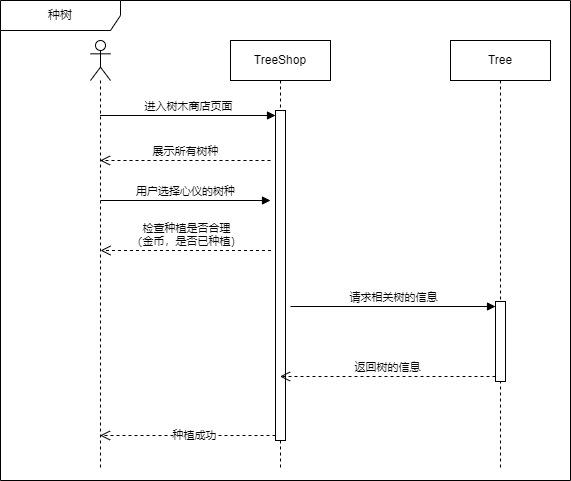

The diagram above was exported from draw.io. Its source (the exported page's mxGraphModel, read from the mxfile embedded in the PNG):
<mxGraphModel dx="1004" dy="744" grid="1" gridSize="10" guides="1" tooltips="1" connect="1" arrows="1" fold="1" page="1" pageScale="1" pageWidth="827" pageHeight="1169" math="0" shadow="0">
  <root>
    <mxCell id="0" />
    <mxCell id="1" parent="0" />
    <mxCell id="73IufCOqAPk_tfr09-YM-1" value="TreeShop" style="shape=umlLifeline;perimeter=lifelinePerimeter;whiteSpace=wrap;html=1;container=1;dropTarget=0;collapsible=0;recursiveResize=0;outlineConnect=0;portConstraint=eastwest;newEdgeStyle={&quot;curved&quot;:0,&quot;rounded&quot;:0};" parent="1" vertex="1">
      <mxGeometry x="400" y="120" width="100" height="430" as="geometry" />
    </mxCell>
    <mxCell id="73IufCOqAPk_tfr09-YM-4" value="" style="html=1;points=[[0,0,0,0,5],[0,1,0,0,-5],[1,0,0,0,5],[1,1,0,0,-5]];perimeter=orthogonalPerimeter;outlineConnect=0;targetShapes=umlLifeline;portConstraint=eastwest;newEdgeStyle={&quot;curved&quot;:0,&quot;rounded&quot;:0};" parent="73IufCOqAPk_tfr09-YM-1" vertex="1">
      <mxGeometry x="45" y="70" width="10" height="330" as="geometry" />
    </mxCell>
    <mxCell id="73IufCOqAPk_tfr09-YM-2" value="" style="shape=umlLifeline;perimeter=lifelinePerimeter;whiteSpace=wrap;html=1;container=1;dropTarget=0;collapsible=0;recursiveResize=0;outlineConnect=0;portConstraint=eastwest;newEdgeStyle={&quot;curved&quot;:0,&quot;rounded&quot;:0};participant=umlActor;" parent="1" vertex="1">
      <mxGeometry x="260" y="120" width="20" height="430" as="geometry" />
    </mxCell>
    <mxCell id="73IufCOqAPk_tfr09-YM-3" value="Tree" style="shape=umlLifeline;perimeter=lifelinePerimeter;whiteSpace=wrap;html=1;container=1;dropTarget=0;collapsible=0;recursiveResize=0;outlineConnect=0;portConstraint=eastwest;newEdgeStyle={&quot;curved&quot;:0,&quot;rounded&quot;:0};" parent="1" vertex="1">
      <mxGeometry x="620" y="120" width="100" height="430" as="geometry" />
    </mxCell>
    <mxCell id="73IufCOqAPk_tfr09-YM-8" value="" style="html=1;points=[[0,0,0,0,5],[0,1,0,0,-5],[1,0,0,0,5],[1,1,0,0,-5]];perimeter=orthogonalPerimeter;outlineConnect=0;targetShapes=umlLifeline;portConstraint=eastwest;newEdgeStyle={&quot;curved&quot;:0,&quot;rounded&quot;:0};" parent="73IufCOqAPk_tfr09-YM-3" vertex="1">
      <mxGeometry x="45" y="261" width="10" height="80" as="geometry" />
    </mxCell>
    <mxCell id="73IufCOqAPk_tfr09-YM-5" value="进入树木商店页面" style="html=1;verticalAlign=bottom;endArrow=block;curved=0;rounded=0;entryX=0;entryY=0;entryDx=0;entryDy=5;" parent="1" source="73IufCOqAPk_tfr09-YM-2" target="73IufCOqAPk_tfr09-YM-4" edge="1">
      <mxGeometry relative="1" as="geometry">
        <mxPoint x="375" y="195" as="sourcePoint" />
      </mxGeometry>
    </mxCell>
    <mxCell id="73IufCOqAPk_tfr09-YM-6" value="" style="html=1;verticalAlign=bottom;endArrow=open;dashed=1;endSize=8;curved=0;rounded=0;exitX=0;exitY=1;exitDx=0;exitDy=-5;" parent="1" source="73IufCOqAPk_tfr09-YM-4" target="73IufCOqAPk_tfr09-YM-2" edge="1">
      <mxGeometry relative="1" as="geometry">
        <mxPoint x="375" y="265" as="targetPoint" />
      </mxGeometry>
    </mxCell>
    <mxCell id="73IufCOqAPk_tfr09-YM-13" value="种植成功" style="edgeLabel;html=1;align=center;verticalAlign=middle;resizable=0;points=[];" parent="73IufCOqAPk_tfr09-YM-6" vertex="1" connectable="0">
      <mxGeometry x="-0.0655" relative="1" as="geometry">
        <mxPoint as="offset" />
      </mxGeometry>
    </mxCell>
    <mxCell id="73IufCOqAPk_tfr09-YM-7" value="展示所有树种" style="html=1;verticalAlign=bottom;endArrow=open;dashed=1;endSize=8;curved=0;rounded=0;" parent="1" target="73IufCOqAPk_tfr09-YM-2" edge="1">
      <mxGeometry x="-0.0029" relative="1" as="geometry">
        <mxPoint x="440" y="240" as="sourcePoint" />
        <mxPoint x="360" y="240" as="targetPoint" />
        <mxPoint as="offset" />
      </mxGeometry>
    </mxCell>
    <mxCell id="73IufCOqAPk_tfr09-YM-9" value="请求相关树的信息" style="html=1;verticalAlign=bottom;endArrow=block;curved=0;rounded=0;entryX=0;entryY=0;entryDx=0;entryDy=5;" parent="1" target="73IufCOqAPk_tfr09-YM-8" edge="1">
      <mxGeometry x="0.0049" relative="1" as="geometry">
        <mxPoint x="460" y="386" as="sourcePoint" />
        <mxPoint as="offset" />
      </mxGeometry>
    </mxCell>
    <mxCell id="73IufCOqAPk_tfr09-YM-10" value="返回树的信息" style="html=1;verticalAlign=bottom;endArrow=open;dashed=1;endSize=8;curved=0;rounded=0;exitX=0;exitY=1;exitDx=0;exitDy=-5;" parent="1" source="73IufCOqAPk_tfr09-YM-8" edge="1">
      <mxGeometry relative="1" as="geometry">
        <mxPoint x="449.5" y="456" as="targetPoint" />
      </mxGeometry>
    </mxCell>
    <mxCell id="73IufCOqAPk_tfr09-YM-11" value="检查种植是否合理&lt;div&gt;（金币，是否已种植）&lt;/div&gt;" style="html=1;verticalAlign=bottom;endArrow=open;dashed=1;endSize=8;curved=0;rounded=0;" parent="1" edge="1">
      <mxGeometry relative="1" as="geometry">
        <mxPoint x="440.5" y="330" as="sourcePoint" />
        <mxPoint x="270" y="330" as="targetPoint" />
      </mxGeometry>
    </mxCell>
    <mxCell id="73IufCOqAPk_tfr09-YM-12" value="用户选择心仪的树种" style="html=1;verticalAlign=bottom;endArrow=block;curved=0;rounded=0;" parent="1" edge="1">
      <mxGeometry width="80" relative="1" as="geometry">
        <mxPoint x="270" y="280" as="sourcePoint" />
        <mxPoint x="440" y="280" as="targetPoint" />
      </mxGeometry>
    </mxCell>
    <mxCell id="qjgG0i5u2lkgYWev2UAl-1" value="种树" style="shape=umlFrame;whiteSpace=wrap;html=1;pointerEvents=0;width=120;height=30;" vertex="1" parent="1">
      <mxGeometry x="170" y="80" width="570" height="480" as="geometry" />
    </mxCell>
  </root>
</mxGraphModel>